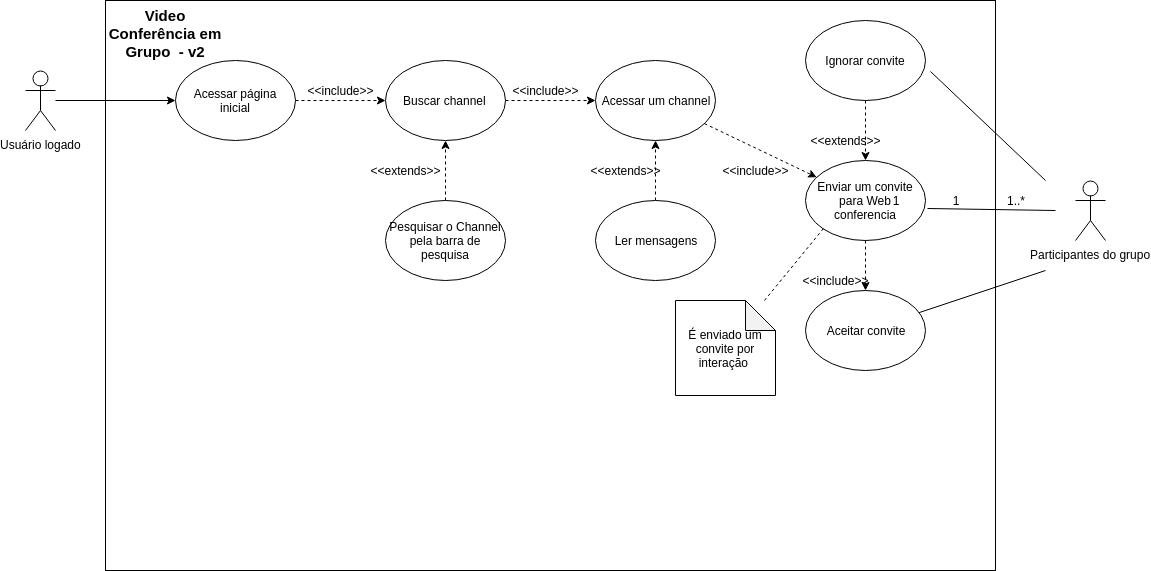

The diagram above was exported from draw.io. Its source (the exported page's mxGraphModel, read from the mxfile embedded in the PNG):
<mxGraphModel dx="840" dy="447" grid="1" gridSize="10" guides="1" tooltips="1" connect="1" arrows="1" fold="1" page="1" pageScale="1" pageWidth="3300" pageHeight="2339" math="0" shadow="0">
  <root>
    <mxCell id="0" />
    <mxCell id="1" parent="0" />
    <mxCell id="cb6B76dLktgX4XH4X-SO-1" value="Usuário logado" style="shape=umlActor;verticalLabelPosition=bottom;labelBackgroundColor=#ffffff;verticalAlign=top;html=1;outlineConnect=0;" parent="1" vertex="1">
      <mxGeometry x="50" y="160" width="30" height="60" as="geometry" />
    </mxCell>
    <mxCell id="cb6B76dLktgX4XH4X-SO-2" value="" style="rounded=0;whiteSpace=wrap;html=1;" parent="1" vertex="1">
      <mxGeometry x="130" y="90" width="890" height="570" as="geometry" />
    </mxCell>
    <mxCell id="iEgmhj71VGbT4YnYARAz-4" style="edgeStyle=orthogonalEdgeStyle;rounded=0;orthogonalLoop=1;jettySize=auto;html=1;dashed=1;" parent="1" source="cb6B76dLktgX4XH4X-SO-3" target="iEgmhj71VGbT4YnYARAz-2" edge="1">
      <mxGeometry relative="1" as="geometry" />
    </mxCell>
    <mxCell id="cb6B76dLktgX4XH4X-SO-3" value="Acessar página inicial" style="ellipse;whiteSpace=wrap;html=1;" parent="1" vertex="1">
      <mxGeometry x="200" y="150" width="120" height="80" as="geometry" />
    </mxCell>
    <mxCell id="cb6B76dLktgX4XH4X-SO-29" style="edgeStyle=orthogonalEdgeStyle;rounded=0;orthogonalLoop=1;jettySize=auto;html=1;" parent="1" source="cb6B76dLktgX4XH4X-SO-1" target="cb6B76dLktgX4XH4X-SO-3" edge="1">
      <mxGeometry relative="1" as="geometry" />
    </mxCell>
    <mxCell id="cb6B76dLktgX4XH4X-SO-32" value="&amp;lt;&amp;lt;include&amp;gt;&amp;gt;" style="text;html=1;strokeColor=none;fillColor=none;align=center;verticalAlign=middle;whiteSpace=wrap;rounded=0;" parent="1" vertex="1">
      <mxGeometry x="345" y="170" width="40" height="20" as="geometry" />
    </mxCell>
    <mxCell id="cb6B76dLktgX4XH4X-SO-33" value="&lt;b&gt;&lt;font style=&quot;font-size: 15px&quot;&gt;Video Conferência em Grupo&amp;nbsp; - v2&lt;/font&gt;&lt;/b&gt;&lt;br&gt;&lt;br&gt;" style="text;html=1;strokeColor=none;fillColor=none;align=center;verticalAlign=middle;whiteSpace=wrap;rounded=0;" parent="1" vertex="1">
      <mxGeometry x="130" y="120" width="120" height="20" as="geometry" />
    </mxCell>
    <mxCell id="iEgmhj71VGbT4YnYARAz-20" value="" style="edgeStyle=orthogonalEdgeStyle;rounded=0;orthogonalLoop=1;jettySize=auto;html=1;dashed=1;" parent="1" source="cb6B76dLktgX4XH4X-SO-37" target="iEgmhj71VGbT4YnYARAz-2" edge="1">
      <mxGeometry relative="1" as="geometry" />
    </mxCell>
    <mxCell id="cb6B76dLktgX4XH4X-SO-37" value="Pesquisar o Channel pela barra de pesquisa" style="ellipse;whiteSpace=wrap;html=1;" parent="1" vertex="1">
      <mxGeometry x="410" y="290" width="120" height="80" as="geometry" />
    </mxCell>
    <mxCell id="cb6B76dLktgX4XH4X-SO-39" value="&amp;lt;&amp;lt;extends&amp;gt;&amp;gt;" style="text;html=1;strokeColor=none;fillColor=none;align=center;verticalAlign=middle;whiteSpace=wrap;rounded=0;" parent="1" vertex="1">
      <mxGeometry x="410" y="250" width="40" height="20" as="geometry" />
    </mxCell>
    <mxCell id="cb6B76dLktgX4XH4X-SO-47" style="edgeStyle=orthogonalEdgeStyle;rounded=0;orthogonalLoop=1;jettySize=auto;html=1;dashed=1;" parent="1" source="cb6B76dLktgX4XH4X-SO-40" target="cb6B76dLktgX4XH4X-SO-44" edge="1">
      <mxGeometry relative="1" as="geometry" />
    </mxCell>
    <mxCell id="cb6B76dLktgX4XH4X-SO-40" value="Enviar um convite para Web conferencia" style="ellipse;whiteSpace=wrap;html=1;" parent="1" vertex="1">
      <mxGeometry x="830" y="250" width="120" height="80" as="geometry" />
    </mxCell>
    <mxCell id="cb6B76dLktgX4XH4X-SO-42" value="" style="endArrow=classic;html=1;dashed=1;" parent="1" source="cb6B76dLktgX4XH4X-SO-30" target="cb6B76dLktgX4XH4X-SO-40" edge="1">
      <mxGeometry width="50" height="50" relative="1" as="geometry">
        <mxPoint x="660" y="200" as="sourcePoint" />
        <mxPoint x="710" y="150" as="targetPoint" />
      </mxGeometry>
    </mxCell>
    <mxCell id="cb6B76dLktgX4XH4X-SO-43" value="&amp;lt;&amp;lt;include&amp;gt;&amp;gt;" style="text;html=1;strokeColor=none;fillColor=none;align=center;verticalAlign=middle;whiteSpace=wrap;rounded=0;" parent="1" vertex="1">
      <mxGeometry x="760" y="250" width="40" height="20" as="geometry" />
    </mxCell>
    <mxCell id="cb6B76dLktgX4XH4X-SO-44" value="Aceitar convite" style="ellipse;whiteSpace=wrap;html=1;" parent="1" vertex="1">
      <mxGeometry x="830" y="380" width="120" height="80" as="geometry" />
    </mxCell>
    <mxCell id="cb6B76dLktgX4XH4X-SO-46" style="edgeStyle=orthogonalEdgeStyle;rounded=0;orthogonalLoop=1;jettySize=auto;html=1;dashed=1;" parent="1" source="cb6B76dLktgX4XH4X-SO-45" target="cb6B76dLktgX4XH4X-SO-40" edge="1">
      <mxGeometry relative="1" as="geometry" />
    </mxCell>
    <mxCell id="cb6B76dLktgX4XH4X-SO-45" value="Ignorar convite" style="ellipse;whiteSpace=wrap;html=1;" parent="1" vertex="1">
      <mxGeometry x="830" y="110" width="120" height="80" as="geometry" />
    </mxCell>
    <mxCell id="cb6B76dLktgX4XH4X-SO-48" value="&amp;lt;&amp;lt;extends&amp;gt;&amp;gt;" style="text;html=1;strokeColor=none;fillColor=none;align=center;verticalAlign=middle;whiteSpace=wrap;rounded=0;" parent="1" vertex="1">
      <mxGeometry x="850" y="220" width="40" height="20" as="geometry" />
    </mxCell>
    <mxCell id="cb6B76dLktgX4XH4X-SO-49" value="&amp;lt;&amp;lt;include&amp;gt;&amp;gt;" style="text;html=1;strokeColor=none;fillColor=none;align=center;verticalAlign=middle;whiteSpace=wrap;rounded=0;" parent="1" vertex="1">
      <mxGeometry x="840" y="360" width="40" height="20" as="geometry" />
    </mxCell>
    <mxCell id="cb6B76dLktgX4XH4X-SO-50" value="Participantes do grupo" style="shape=umlActor;verticalLabelPosition=bottom;labelBackgroundColor=#ffffff;verticalAlign=top;html=1;outlineConnect=0;" parent="1" vertex="1">
      <mxGeometry x="1100" y="270" width="30" height="60" as="geometry" />
    </mxCell>
    <mxCell id="cb6B76dLktgX4XH4X-SO-57" value="" style="endArrow=none;html=1;entryX=1.039;entryY=0.638;entryDx=0;entryDy=0;entryPerimeter=0;" parent="1" target="cb6B76dLktgX4XH4X-SO-45" edge="1">
      <mxGeometry width="50" height="50" relative="1" as="geometry">
        <mxPoint x="1070" y="270" as="sourcePoint" />
        <mxPoint x="1000" y="170" as="targetPoint" />
      </mxGeometry>
    </mxCell>
    <mxCell id="cb6B76dLktgX4XH4X-SO-59" value="" style="endArrow=none;html=1;" parent="1" source="cb6B76dLktgX4XH4X-SO-44" edge="1">
      <mxGeometry width="50" height="50" relative="1" as="geometry">
        <mxPoint x="920" y="470" as="sourcePoint" />
        <mxPoint x="1070" y="360" as="targetPoint" />
      </mxGeometry>
    </mxCell>
    <mxCell id="cb6B76dLktgX4XH4X-SO-65" value="" style="endArrow=none;html=1;exitX=1.017;exitY=0.6;exitDx=0;exitDy=0;exitPerimeter=0;" parent="1" source="cb6B76dLktgX4XH4X-SO-40" edge="1">
      <mxGeometry width="50" height="50" relative="1" as="geometry">
        <mxPoint x="870" y="350" as="sourcePoint" />
        <mxPoint x="1080" y="300" as="targetPoint" />
      </mxGeometry>
    </mxCell>
    <mxCell id="cb6B76dLktgX4XH4X-SO-67" value="1" style="text;html=1;strokeColor=none;fillColor=none;align=center;verticalAlign=middle;whiteSpace=wrap;rounded=0;" parent="1" vertex="1">
      <mxGeometry x="900" y="280" width="40" height="20" as="geometry" />
    </mxCell>
    <mxCell id="cb6B76dLktgX4XH4X-SO-68" value="1..*" style="text;html=1;strokeColor=none;fillColor=none;align=center;verticalAlign=middle;whiteSpace=wrap;rounded=0;" parent="1" vertex="1">
      <mxGeometry x="1020" y="280" width="40" height="20" as="geometry" />
    </mxCell>
    <mxCell id="iEgmhj71VGbT4YnYARAz-5" style="edgeStyle=orthogonalEdgeStyle;rounded=0;orthogonalLoop=1;jettySize=auto;html=1;dashed=1;" parent="1" source="iEgmhj71VGbT4YnYARAz-2" target="cb6B76dLktgX4XH4X-SO-30" edge="1">
      <mxGeometry relative="1" as="geometry" />
    </mxCell>
    <mxCell id="iEgmhj71VGbT4YnYARAz-2" value="Buscar channel&amp;nbsp;" style="ellipse;whiteSpace=wrap;html=1;" parent="1" vertex="1">
      <mxGeometry x="410" y="150" width="120" height="80" as="geometry" />
    </mxCell>
    <mxCell id="cb6B76dLktgX4XH4X-SO-30" value="Acessar um channel" style="ellipse;whiteSpace=wrap;html=1;" parent="1" vertex="1">
      <mxGeometry x="620" y="150" width="120" height="80" as="geometry" />
    </mxCell>
    <mxCell id="iEgmhj71VGbT4YnYARAz-9" value="&amp;lt;&amp;lt;include&amp;gt;&amp;gt;" style="text;html=1;strokeColor=none;fillColor=none;align=center;verticalAlign=middle;whiteSpace=wrap;rounded=0;" parent="1" vertex="1">
      <mxGeometry x="550" y="170" width="40" height="20" as="geometry" />
    </mxCell>
    <mxCell id="iEgmhj71VGbT4YnYARAz-17" value="" style="edgeStyle=orthogonalEdgeStyle;rounded=0;orthogonalLoop=1;jettySize=auto;html=1;dashed=1;" parent="1" source="iEgmhj71VGbT4YnYARAz-16" target="cb6B76dLktgX4XH4X-SO-30" edge="1">
      <mxGeometry relative="1" as="geometry" />
    </mxCell>
    <mxCell id="iEgmhj71VGbT4YnYARAz-16" value="Ler mensagens" style="ellipse;whiteSpace=wrap;html=1;" parent="1" vertex="1">
      <mxGeometry x="620" y="290" width="120" height="80" as="geometry" />
    </mxCell>
    <mxCell id="iEgmhj71VGbT4YnYARAz-19" value="&amp;lt;&amp;lt;extends&amp;gt;&amp;gt;" style="text;html=1;strokeColor=none;fillColor=none;align=center;verticalAlign=middle;whiteSpace=wrap;rounded=0;" parent="1" vertex="1">
      <mxGeometry x="630" y="250" width="40" height="20" as="geometry" />
    </mxCell>
    <mxCell id="cawi8_TV59ySrV-B1If1-1" value="É enviado um convite por interação&amp;nbsp;" style="shape=note;whiteSpace=wrap;html=1;backgroundOutline=1;darkOpacity=0.05;" parent="1" vertex="1">
      <mxGeometry x="700" y="390" width="100" height="95" as="geometry" />
    </mxCell>
    <mxCell id="qrVfdTi5LdLz_41Tfjcb-1" value="1" style="text;html=1;strokeColor=none;fillColor=none;align=center;verticalAlign=middle;whiteSpace=wrap;rounded=0;" vertex="1" parent="1">
      <mxGeometry x="960" y="280" width="40" height="20" as="geometry" />
    </mxCell>
    <mxCell id="qrVfdTi5LdLz_41Tfjcb-2" value="" style="endArrow=none;html=1;entryX=0;entryY=1;entryDx=0;entryDy=0;dashed=1;" edge="1" parent="1" source="cawi8_TV59ySrV-B1If1-1" target="cb6B76dLktgX4XH4X-SO-40">
      <mxGeometry width="50" height="50" relative="1" as="geometry">
        <mxPoint x="780" y="370" as="sourcePoint" />
        <mxPoint x="830" y="320" as="targetPoint" />
      </mxGeometry>
    </mxCell>
  </root>
</mxGraphModel>